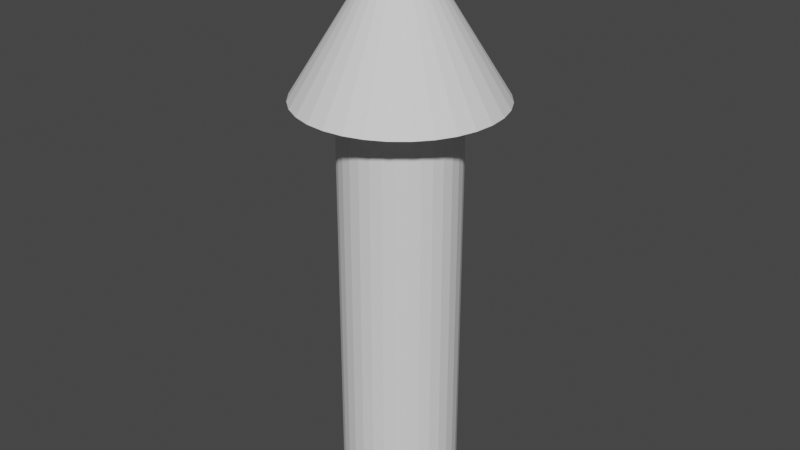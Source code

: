 # Source: moveArrow.blend  (saved by Blender 2.90.8; exported with 4.5.12 LTS)
import bpy
from mathutils import Matrix  # noqa: F401  (used for matrix-valued properties, if any)

bpy.ops.wm.read_factory_settings(use_empty=True)
scene = bpy.context.scene
scene.name = 'Scene'

# ---- collections
col_collection = bpy.data.collections.new('Collection'); scene.collection.children.link(col_collection)

# ---- world
world_world = bpy.data.worlds.new('World'); scene.world = world_world
world_world.use_nodes = True; world_world.node_tree.nodes.clear()
_N = world_world.node_tree.nodes; _L = world_world.node_tree.links
n0 = _N.new('ShaderNodeOutputWorld'); n0.name = 'World Output'; n0.location = (300, 300)
n1 = _N.new('ShaderNodeBackground'); n1.name = 'Background'; n1.location = (10, 300)
n1.inputs[0].default_value = (0.05088, 0.05088, 0.05088, 1.0)
_L.new(n1.outputs[0], n0.inputs[0])
n0.is_active_output = True
world_world.color = (0.05088, 0.05088, 0.05088)
world_world.use_sun_shadow = False
world_world.sun_shadow_jitter_overblur = 0.0

# ---- meshes
me_cylinder = bpy.data.meshes.new('Cylinder')
me_cylinder.from_pydata([(3.966e-08, 0.3043, -1.094), (3.966e-08, 0.3043, 1.094), (0.06282, 0.2984, -1.094), (0.06282, 0.2984, 1.094), (0.1232, 0.2811, -1.094), (0.1232, 0.2811, 1.094), (0.1789, 0.253, -1.094), (0.1789, 0.253, 1.094), (0.2277, 0.2152, -1.094), (0.2277, 0.2152, 1.094), (0.2678, 0.1691, -1.094), (0.2678, 0.1691, 1.094), (0.2975, 0.1164, -1.094), (0.2975, 0.1164, 1.094), (0.3158, 0.05936, -1.094), (0.3158, 0.05936, 1.094), (0.322, 2.342e-07, -1.094), (0.322, 2.342e-07, 1.094), (0.3158, -0.05936, -1.094), (0.3158, -0.05936, 1.094), (0.2975, -0.1164, -1.094), (0.2975, -0.1164, 1.094), (0.2678, -0.1691, -1.094), (0.2678, -0.1691, 1.094), (0.2277, -0.2152, -1.094), (0.2277, -0.2152, 1.094), (0.1789, -0.253, -1.094), (0.1789, -0.253, 1.094), (0.1232, -0.2811, -1.094), (0.1232, -0.2811, 1.094), (0.06282, -0.2984, -1.094), (0.06282, -0.2984, 1.094), (-6.527e-08, -0.3043, -1.094), (-6.527e-08, -0.3043, 1.094), (-0.06282, -0.2984, -1.094), (-0.06282, -0.2984, 1.094), (-0.1232, -0.2811, -1.094), (-0.1232, -0.2811, 1.094), (-0.1789, -0.253, -1.094), (-0.1789, -0.253, 1.094), (-0.2277, -0.2152, -1.094), (-0.2277, -0.2152, 1.094), (-0.2678, -0.1691, -1.094), (-0.2678, -0.1691, 1.094), (-0.2975, -0.1164, -1.094), (-0.2975, -0.1164, 1.094), (-0.3158, -0.05936, -1.094), (-0.3158, -0.05936, 1.094), (-0.322, 5.05e-07, -1.094), (-0.322, 5.05e-07, 1.094), (-0.3158, 0.05936, -1.094), (-0.3158, 0.05936, 1.094), (-0.2975, 0.1164, -1.094), (-0.2975, 0.1164, 1.094), (-0.2678, 0.1691, -1.094), (-0.2678, 0.1691, 1.094), (-0.2277, 0.2152, -1.094), (-0.2277, 0.2152, 1.094), (-0.1789, 0.253, -1.094), (-0.1789, 0.253, 1.094), (-0.1232, 0.2811, -1.094), (-0.1232, 0.2811, 1.094), (-0.06282, 0.2984, -1.094), (-0.06282, 0.2984, 1.094)], [], [(0, 1, 3, 2), (2, 3, 5, 4), (4, 5, 7, 6), (6, 7, 9, 8), (8, 9, 11, 10), (10, 11, 13, 12), (12, 13, 15, 14), (14, 15, 17, 16), (16, 17, 19, 18), (18, 19, 21, 20), (20, 21, 23, 22), (22, 23, 25, 24), (24, 25, 27, 26), (26, 27, 29, 28), (28, 29, 31, 30), (30, 31, 33, 32), (32, 33, 35, 34), (34, 35, 37, 36), (36, 37, 39, 38), (38, 39, 41, 40), (40, 41, 43, 42), (42, 43, 45, 44), (44, 45, 47, 46), (46, 47, 49, 48), (48, 49, 51, 50), (50, 51, 53, 52), (52, 53, 55, 54), (54, 55, 57, 56), (56, 57, 59, 58), (58, 59, 61, 60), (3, 1, 63, 61, 59, 57, 55, 53, 51, 49, 47, 45, 43, 41, 39, 37, 35, 33, 31, 29, 27, 25, 23, 21, 19, 17, 15, 13, 11, 9, 7, 5), (60, 61, 63, 62), (62, 63, 1, 0), (0, 2, 4, 6, 8, 10, 12, 14, 16, 18, 20, 22, 24, 26, 28, 30, 32, 34, 36, 38, 40, 42, 44, 46, 48, 50, 52, 54, 56, 58, 60, 62)])
_uv = me_cylinder.uv_layers.new(name='UVMap')
_uv.uv.foreach_set('vector', [1.0, 0.5, 1.0, 1.0, 0.9688, 1.0, 0.9688, 0.5, 0.9688, 0.5, 0.9688, 1.0, 0.9375, 1.0, 0.9375, 0.5, 0.9375, 0.5, 0.9375, 1.0, 0.9062, 1.0, 0.9062, 0.5, 0.9062, 0.5, 0.9062, 1.0, 0.875, 1.0, 0.875, 0.5, 0.875, 0.5, 0.875, 1.0, 0.8438, 1.0, 0.8438, 0.5, 0.8438, 0.5, 0.8438, 1.0, 0.8125, 1.0, 0.8125, 0.5, 0.8125, 0.5, 0.8125, 1.0, 0.7812, 1.0, 0.7812, 0.5, 0.7812, 0.5, 0.7812, 1.0, 0.75, 1.0, 0.75, 0.5, 0.75, 0.5, 0.75, 1.0, 0.7188, 1.0, 0.7188, 0.5, 0.7188, 0.5, 0.7188, 1.0, 0.6875, 1.0, 0.6875, 0.5, 0.6875, 0.5, 0.6875, 1.0, 0.6562, 1.0, 0.6562, 0.5, 0.6562, 0.5, 0.6562, 1.0, 0.625, 1.0, 0.625, 0.5, 0.625, 0.5, 0.625, 1.0, 0.5938, 1.0, 0.5938, 0.5, 0.5938, 0.5, 0.5938, 1.0, 0.5625, 1.0, 0.5625, 0.5, 0.5625, 0.5, 0.5625, 1.0, 0.5312, 1.0, 0.5312, 0.5, 0.5312, 0.5, 0.5312, 1.0, 0.5, 1.0, 0.5, 0.5, 0.5, 0.5, 0.5, 1.0, 0.4688, 1.0, 0.4688, 0.5, 0.4688, 0.5, 0.4688, 1.0, 0.4375, 1.0, 0.4375, 0.5, 0.4375, 0.5, 0.4375, 1.0, 0.4062, 1.0, 0.4062, 0.5, 0.4062, 0.5, 0.4062, 1.0, 0.375, 1.0, 0.375, 0.5, 0.375, 0.5, 0.375, 1.0, 0.3438, 1.0, 0.3438, 0.5, 0.3438, 0.5, 0.3438, 1.0, 0.3125, 1.0, 0.3125, 0.5, 0.3125, 0.5, 0.3125, 1.0, 0.2812, 1.0, 0.2812, 0.5, 0.2812, 0.5, 0.2812, 1.0, 0.25, 1.0, 0.25, 0.5, 0.25, 0.5, 0.25, 1.0, 0.2188, 1.0, 0.2188, 0.5, 0.2188, 0.5, 0.2188, 1.0, 0.1875, 1.0, 0.1875, 0.5, 0.1875, 0.5, 0.1875, 1.0, 0.1562, 1.0, 0.1562, 0.5, 0.1562, 0.5, 0.1562, 1.0, 0.125, 1.0, 0.125, 0.5, 0.125, 0.5, 0.125, 1.0, 0.09375, 1.0, 0.09375, 0.5, 0.09375, 0.5, 0.09375, 1.0, 0.0625, 1.0, 0.0625, 0.5, 0.2968, 0.4854, 0.25, 0.49, 0.2032, 0.4854, 0.1582, 0.4717, 0.1167, 0.4496, 0.08029, 0.4197, 0.05045, 0.3833, 0.02827, 0.3418, 0.01461, 0.2968, 0.01, 0.25, 0.01461, 0.2032, 0.02827, 0.1582, 0.05045, 0.1167, 0.08029, 0.08029, 0.1167, 0.05045, 0.1582, 0.02827, 0.2032, 0.01461, 0.25, 0.01, 0.2968, 0.01461, 0.3418, 0.02827, 0.3833, 0.05045, 0.4197, 0.08029, 0.4496, 0.1167, 0.4717, 0.1582, 0.4854, 0.2032, 0.49, 0.25, 0.4854, 0.2968, 0.4717, 0.3418, 0.4496, 0.3833, 0.4197, 0.4197, 0.3833, 0.4496, 0.3418, 0.4717, 0.0625, 0.5, 0.0625, 1.0, 0.03125, 1.0, 0.03125, 0.5, 0.03125, 0.5, 0.03125, 1.0, 0.0, 1.0, 0.0, 0.5, 0.75, 0.49, 0.7968, 0.4854, 0.8418, 0.4717, 0.8833, 0.4496, 0.9197, 0.4197, 0.9496, 0.3833, 0.9717, 0.3418, 0.9854, 0.2968, 0.99, 0.25, 0.9854, 0.2032, 0.9717, 0.1582, 0.9496, 0.1167, 0.9197, 0.08029, 0.8833, 0.05045, 0.8418, 0.02827, 0.7968, 0.01461, 0.75, 0.01, 0.7032, 0.01461, 0.6582, 0.02827, 0.6167, 0.05045, 0.5803, 0.08029, 0.5504, 0.1167, 0.5283, 0.1582, 0.5146, 0.2032, 0.51, 0.25, 0.5146, 0.2968, 0.5283, 0.3418, 0.5504, 0.3833, 0.5803, 0.4197, 0.6167, 0.4496, 0.6582, 0.4717, 0.7032, 0.4854])
me_cylinder.use_remesh_fix_poles = True
me_cylinder.use_remesh_preserve_attributes = False
me_cylinder.use_mirror_vertex_groups = False
me_cylinder.update()
me_cone = bpy.data.meshes.new('Cone')
me_cone.from_pydata([(5.273e-08, 0.5371, 1.132), (0.1058, 0.5268, 1.132), (0.2074, 0.4962, 1.132), (0.3012, 0.4466, 1.132), (0.3833, 0.3798, 1.132), (0.4507, 0.2984, 1.132), (0.5008, 0.2055, 1.132), (0.5317, 0.1048, 1.132), (0.5421, 1.685e-07, 1.132), (0.5317, -0.1048, 1.132), (0.5008, -0.2055, 1.132), (0.4507, -0.2984, 1.132), (0.3833, -0.3798, 1.132), (0.3012, -0.4466, 1.132), (0.2074, -0.4962, 1.132), (0.1058, -0.5268, 1.132), (-1.239e-07, -0.5371, 1.132), (-0.1058, -0.5268, 1.132), (-0.2074, -0.4962, 1.132), (-0.3012, -0.4466, 1.132), (-0.3833, -0.3798, 1.132), (-0.4507, -0.2984, 1.132), (-0.5008, -0.2055, 1.132), (-0.5317, -0.1048, 1.132), (-0.5421, 6.465e-07, 1.132), (-0.5317, 0.1048, 1.132), (-0.5008, 0.2055, 1.132), (-0.4507, 0.2984, 1.132), (-0.3833, 0.3798, 1.132), (-0.3012, 0.4466, 1.132), (-0.2074, 0.4962, 1.132), (-0.1058, 0.5268, 1.132), (5.273e-08, 1.279e-07, 1.999)], [], [(0, 32, 1), (1, 32, 2), (2, 32, 3), (3, 32, 4), (4, 32, 5), (5, 32, 6), (6, 32, 7), (7, 32, 8), (8, 32, 9), (9, 32, 10), (10, 32, 11), (11, 32, 12), (12, 32, 13), (13, 32, 14), (14, 32, 15), (15, 32, 16), (16, 32, 17), (17, 32, 18), (18, 32, 19), (19, 32, 20), (20, 32, 21), (21, 32, 22), (22, 32, 23), (23, 32, 24), (24, 32, 25), (25, 32, 26), (26, 32, 27), (27, 32, 28), (28, 32, 29), (29, 32, 30), (0, 1, 2, 3, 4, 5, 6, 7, 8, 9, 10, 11, 12, 13, 14, 15, 16, 17, 18, 19, 20, 21, 22, 23, 24, 25, 26, 27, 28, 29, 30, 31), (30, 32, 31), (31, 32, 0)])
_uv = me_cone.uv_layers.new(name='UVMap')
_uv.uv.foreach_set('vector', [0.25, 0.49, 0.25, 0.25, 0.2968, 0.4854, 0.2968, 0.4854, 0.25, 0.25, 0.3418, 0.4717, 0.3418, 0.4717, 0.25, 0.25, 0.3833, 0.4496, 0.3833, 0.4496, 0.25, 0.25, 0.4197, 0.4197, 0.4197, 0.4197, 0.25, 0.25, 0.4496, 0.3833, 0.4496, 0.3833, 0.25, 0.25, 0.4717, 0.3418, 0.4717, 0.3418, 0.25, 0.25, 0.4854, 0.2968, 0.4854, 0.2968, 0.25, 0.25, 0.49, 0.25, 0.49, 0.25, 0.25, 0.25, 0.4854, 0.2032, 0.4854, 0.2032, 0.25, 0.25, 0.4717, 0.1582, 0.4717, 0.1582, 0.25, 0.25, 0.4496, 0.1167, 0.4496, 0.1167, 0.25, 0.25, 0.4197, 0.08029, 0.4197, 0.08029, 0.25, 0.25, 0.3833, 0.05045, 0.3833, 0.05045, 0.25, 0.25, 0.3418, 0.02827, 0.3418, 0.02827, 0.25, 0.25, 0.2968, 0.01461, 0.2968, 0.01461, 0.25, 0.25, 0.25, 0.01, 0.25, 0.01, 0.25, 0.25, 0.2032, 0.01461, 0.2032, 0.01461, 0.25, 0.25, 0.1582, 0.02827, 0.1582, 0.02827, 0.25, 0.25, 0.1167, 0.05045, 0.1167, 0.05045, 0.25, 0.25, 0.08029, 0.08029, 0.08029, 0.08029, 0.25, 0.25, 0.05045, 0.1167, 0.05045, 0.1167, 0.25, 0.25, 0.02827, 0.1582, 0.02827, 0.1582, 0.25, 0.25, 0.01461, 0.2032, 0.01461, 0.2032, 0.25, 0.25, 0.01, 0.25, 0.01, 0.25, 0.25, 0.25, 0.01461, 0.2968, 0.01461, 0.2968, 0.25, 0.25, 0.02827, 0.3418, 0.02827, 0.3418, 0.25, 0.25, 0.05045, 0.3833, 0.05045, 0.3833, 0.25, 0.25, 0.08029, 0.4197, 0.08029, 0.4197, 0.25, 0.25, 0.1167, 0.4496, 0.1167, 0.4496, 0.25, 0.25, 0.1582, 0.4717, 0.75, 0.49, 0.7968, 0.4854, 0.8418, 0.4717, 0.8833, 0.4496, 0.9197, 0.4197, 0.9496, 0.3833, 0.9717, 0.3418, 0.9854, 0.2968, 0.99, 0.25, 0.9854, 0.2032, 0.9717, 0.1582, 0.9496, 0.1167, 0.9197, 0.08029, 0.8833, 0.05045, 0.8418, 0.02827, 0.7968, 0.01461, 0.75, 0.01, 0.7032, 0.01461, 0.6582, 0.02827, 0.6167, 0.05045, 0.5803, 0.08029, 0.5504, 0.1167, 0.5283, 0.1582, 0.5146, 0.2032, 0.51, 0.25, 0.5146, 0.2968, 0.5283, 0.3418, 0.5504, 0.3833, 0.5803, 0.4197, 0.6167, 0.4496, 0.6582, 0.4717, 0.7032, 0.4854, 0.1582, 0.4717, 0.25, 0.25, 0.2032, 0.4854, 0.2032, 0.4854, 0.25, 0.25, 0.25, 0.49])
me_cone.use_remesh_fix_poles = True
me_cone.use_remesh_preserve_attributes = False
me_cone.use_mirror_vertex_groups = False
me_cone.update()

# ---- objects
ob_cylinder = bpy.data.objects.new('Cylinder', me_cylinder)
ob_cone = bpy.data.objects.new('Cone', me_cone)

# ---- transforms, parenting, visibility, modifiers, constraints
ob_cylinder.location = (0.0, 0.0, 0.0)
ob_cylinder.lineart.crease_threshold = 0.0
ob_cone.location = (0.0, 0.0, 0.0)
ob_cone.lineart.crease_threshold = 0.0

# ---- collection membership
col_collection.objects.link(ob_cylinder)
col_collection.objects.link(ob_cone)

# ---- scene / render settings (as saved in the file)
scene.frame_start = 1; scene.frame_end = 250; scene.frame_set(1)
scene.render.engine = 'BLENDER_EEVEE_NEXT'
scene.cycles.use_denoising = False
scene.cycles.samples = 128
scene.cycles.sampling_pattern = 'TABULATED_SOBOL'
scene.cycles.use_adaptive_sampling = False
scene.cycles.use_light_tree = False
scene.view_settings.view_transform = 'Filmic'
bpy.context.view_layer.update()

# ---- added for rendering (the .blend has no active camera and no usable light): camera, sun
cam_auto = bpy.data.cameras.new('AutoCamera')
cam_auto.lens = 50.0
cam_auto.sensor_width = 36.0
cam_auto.clip_end = 1000.0
ob_auto_camera = bpy.data.objects.new('AutoCamera', cam_auto)
scene.collection.objects.link(ob_auto_camera)
ob_auto_camera.location = (3.19125, -3.8295, 3.00554)
ob_auto_camera.rotation_euler = (1.09748, -7.21219e-08, 0.694738)
scene.camera = ob_auto_camera
light_auto_sun = bpy.data.lights.new('AutoSun', 'SUN')
light_auto_sun.energy = 3.0
light_auto_sun.angle = 0.0523599
ob_auto_sun = bpy.data.objects.new('AutoSun', light_auto_sun)
scene.collection.objects.link(ob_auto_sun)
ob_auto_sun.rotation_euler = (0.872665, 0.174533, 0.523599)
bpy.context.view_layer.update()
